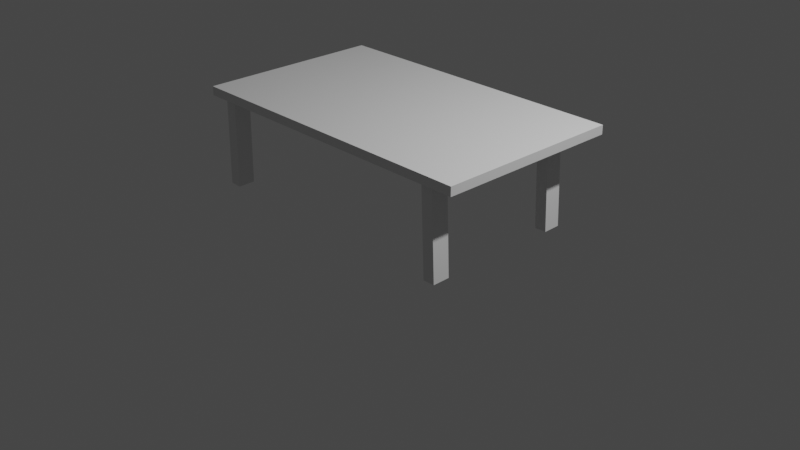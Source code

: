 # Source: table.blend  (saved by Blender 3.5.10; exported with 4.5.12 LTS)
import bpy
from mathutils import Matrix  # noqa: F401  (used for matrix-valued properties, if any)

bpy.ops.wm.read_factory_settings(use_empty=True)
scene = bpy.context.scene
scene.name = 'Scene'

# ---- collections
col_collection = bpy.data.collections.new('Collection'); scene.collection.children.link(col_collection)

# ---- materials (node trees are filled in below, after node groups)
mat_material = bpy.data.materials.new('Material')
mat_material.alpha_threshold = 0.0
mat_material.use_transparent_shadow = False
mat_material.roughness = 0.5
mat_material.line_color = (0.0, 0.0, 0.0, 1.0)

# ---- material node trees
mat_material.use_nodes = True; mat_material.node_tree.nodes.clear()
_N = mat_material.node_tree.nodes; _L = mat_material.node_tree.links
n0 = _N.new('ShaderNodeOutputMaterial'); n0.name = 'Material Output'; n0.location = (300, 300)
n1 = _N.new('ShaderNodeBsdfPrincipled'); n1.name = 'Principled BSDF'; n1.location = (10, 300)
n1.distribution = 'GGX'
n1.subsurface_method = 'RANDOM_WALK_SKIN'
n1.inputs[3].default_value = 1.45
n1.inputs[27].default_value = (0.0, 0.0, 0.0, 1.0)
n1.inputs[28].default_value = 1.0
_L.new(n1.outputs[0], n0.inputs[0])
n0.is_active_output = True

# ---- world
world_world = bpy.data.worlds.new('World'); scene.world = world_world
world_world.use_nodes = True; world_world.node_tree.nodes.clear()
_N = world_world.node_tree.nodes; _L = world_world.node_tree.links
n0 = _N.new('ShaderNodeOutputWorld'); n0.name = 'World Output'; n0.location = (300, 300)
n1 = _N.new('ShaderNodeBackground'); n1.name = 'Background'; n1.location = (10, 300)
n1.inputs[0].default_value = (0.05088, 0.05088, 0.05088, 1.0)
_L.new(n1.outputs[0], n0.inputs[0])
n0.is_active_output = True
world_world.color = (0.05088, 0.05088, 0.05088)
world_world.use_sun_shadow = False
world_world.sun_shadow_jitter_overblur = 0.0

# ---- cameras
cam_camera = bpy.data.cameras.new('Camera')
cam_camera.clip_end = 100.0
cam_camera.ortho_scale = 7.314

# ---- lights
light_light = bpy.data.lights.new('Light', 'POINT')
light_light.transmission_factor = 0.0
light_light.energy = 1000.0
light_light.shadow_soft_size = 0.1
light_light.shadow_maximum_resolution = 0.006
light_light.use_absolute_resolution = True

# ---- meshes
me_cube = bpy.data.meshes.new('Cube')
me_cube.from_pydata([(1.0, 1.0, 1.0), (1.0, 1.0, -1.0), (1.0, -1.0, 1.0), (1.0, -1.0, -1.0), (-1.0, 1.0, 1.0), (-1.0, 1.0, -1.0), (-1.0, -1.0, 1.0), (-1.0, -1.0, -1.0)], [], [(0, 4, 6, 2), (3, 2, 6, 7), (7, 6, 4, 5), (5, 1, 3, 7), (1, 0, 2, 3), (5, 4, 0, 1)])
_uv = me_cube.uv_layers.new(name='UVMap')
_uv.uv.foreach_set('vector', [0.625, 0.5, 0.875, 0.5, 0.875, 0.75, 0.625, 0.75, 0.375, 0.75, 0.625, 0.75, 0.625, 1.0, 0.375, 1.0, 0.375, 0.0, 0.625, 0.0, 0.625, 0.25, 0.375, 0.25, 0.125, 0.5, 0.375, 0.5, 0.375, 0.75, 0.125, 0.75, 0.375, 0.5, 0.625, 0.5, 0.625, 0.75, 0.375, 0.75, 0.375, 0.25, 0.625, 0.25, 0.625, 0.5, 0.375, 0.5])
me_cube.materials.append(mat_material)
me_cube.use_mirror_vertex_groups = False
me_cube.update()
me_cube_004 = bpy.data.meshes.new('Cube.004')
me_cube_004.from_pydata([(-0.1621, -0.1367, -0.3789), (-0.1621, -0.1367, 0.3789), (-0.1621, 0.1367, -0.3789), (-0.1621, 0.1367, 0.3789), (0.1621, -0.1367, -0.3789), (0.1621, -0.1367, 0.3789), (0.1621, 0.1367, -0.3789), (0.1621, 0.1367, 0.3789)], [], [(0, 1, 3, 2), (2, 3, 7, 6), (6, 7, 5, 4), (4, 5, 1, 0), (2, 6, 4, 0), (7, 3, 1, 5)])
_uv = me_cube_004.uv_layers.new(name='UVMap')
_uv.uv.foreach_set('vector', [0.375, 0.0, 0.625, 0.0, 0.625, 0.25, 0.375, 0.25, 0.375, 0.25, 0.625, 0.25, 0.625, 0.5, 0.375, 0.5, 0.375, 0.5, 0.625, 0.5, 0.625, 0.75, 0.375, 0.75, 0.375, 0.75, 0.625, 0.75, 0.625, 1.0, 0.375, 1.0, 0.125, 0.5, 0.375, 0.5, 0.375, 0.75, 0.125, 0.75, 0.625, 0.5, 0.875, 0.5, 0.875, 0.75, 0.625, 0.75])
me_cube_004.update()
me_cube_005 = bpy.data.meshes.new('Cube.005')
me_cube_005.from_pydata([(-0.1621, -0.1367, -0.3789), (-0.1621, -0.1367, 0.3789), (-0.1621, 0.1367, -0.3789), (-0.1621, 0.1367, 0.3789), (0.1621, -0.1367, -0.3789), (0.1621, -0.1367, 0.3789), (0.1621, 0.1367, -0.3789), (0.1621, 0.1367, 0.3789)], [], [(0, 1, 3, 2), (2, 3, 7, 6), (6, 7, 5, 4), (4, 5, 1, 0), (2, 6, 4, 0), (7, 3, 1, 5)])
_uv = me_cube_005.uv_layers.new(name='UVMap')
_uv.uv.foreach_set('vector', [0.375, 0.0, 0.625, 0.0, 0.625, 0.25, 0.375, 0.25, 0.375, 0.25, 0.625, 0.25, 0.625, 0.5, 0.375, 0.5, 0.375, 0.5, 0.625, 0.5, 0.625, 0.75, 0.375, 0.75, 0.375, 0.75, 0.625, 0.75, 0.625, 1.0, 0.375, 1.0, 0.125, 0.5, 0.375, 0.5, 0.375, 0.75, 0.125, 0.75, 0.625, 0.5, 0.875, 0.5, 0.875, 0.75, 0.625, 0.75])
me_cube_005.update()
me_cube_006 = bpy.data.meshes.new('Cube.006')
me_cube_006.from_pydata([(-0.1621, -0.1367, -0.3789), (-0.1621, -0.1367, 0.3789), (-0.1621, 0.1367, -0.3789), (-0.1621, 0.1367, 0.3789), (0.1621, -0.1367, -0.3789), (0.1621, -0.1367, 0.3789), (0.1621, 0.1367, -0.3789), (0.1621, 0.1367, 0.3789)], [], [(0, 1, 3, 2), (2, 3, 7, 6), (6, 7, 5, 4), (4, 5, 1, 0), (2, 6, 4, 0), (7, 3, 1, 5)])
_uv = me_cube_006.uv_layers.new(name='UVMap')
_uv.uv.foreach_set('vector', [0.375, 0.0, 0.625, 0.0, 0.625, 0.25, 0.375, 0.25, 0.375, 0.25, 0.625, 0.25, 0.625, 0.5, 0.375, 0.5, 0.375, 0.5, 0.625, 0.5, 0.625, 0.75, 0.375, 0.75, 0.375, 0.75, 0.625, 0.75, 0.625, 1.0, 0.375, 1.0, 0.125, 0.5, 0.375, 0.5, 0.375, 0.75, 0.125, 0.75, 0.625, 0.5, 0.875, 0.5, 0.875, 0.75, 0.625, 0.75])
me_cube_006.update()
me_cube_007 = bpy.data.meshes.new('Cube.007')
me_cube_007.from_pydata([(-0.1621, -0.1367, -0.3789), (-0.1621, -0.1367, 0.3789), (-0.1621, 0.1367, -0.3789), (-0.1621, 0.1367, 0.3789), (0.1621, -0.1367, -0.3789), (0.1621, -0.1367, 0.3789), (0.1621, 0.1367, -0.3789), (0.1621, 0.1367, 0.3789)], [], [(0, 1, 3, 2), (2, 3, 7, 6), (6, 7, 5, 4), (4, 5, 1, 0), (2, 6, 4, 0), (7, 3, 1, 5)])
_uv = me_cube_007.uv_layers.new(name='UVMap')
_uv.uv.foreach_set('vector', [0.375, 0.0, 0.625, 0.0, 0.625, 0.25, 0.375, 0.25, 0.375, 0.25, 0.625, 0.25, 0.625, 0.5, 0.375, 0.5, 0.375, 0.5, 0.625, 0.5, 0.625, 0.75, 0.375, 0.75, 0.375, 0.75, 0.625, 0.75, 0.625, 1.0, 0.375, 1.0, 0.125, 0.5, 0.375, 0.5, 0.375, 0.75, 0.125, 0.75, 0.625, 0.5, 0.875, 0.5, 0.875, 0.75, 0.625, 0.75])
me_cube_007.update()

# ---- objects
ob_cube = bpy.data.objects.new('Cube', me_cube)
ob_light = bpy.data.objects.new('Light', light_light)
ob_camera = bpy.data.objects.new('Camera', cam_camera)
ob_cube_004 = bpy.data.objects.new('Cube.004', me_cube_004)
ob_cube_001 = bpy.data.objects.new('Cube.001', me_cube_005)
ob_cube_002 = bpy.data.objects.new('Cube.002', me_cube_006)
ob_cube_003 = bpy.data.objects.new('Cube.003', me_cube_007)

# ---- transforms, parenting, visibility, modifiers, constraints
ob_cube.location = (0.0, 0.0, 1.177)
ob_cube.scale = (1.675, 1.0, -0.04729)
ob_cube.lock_rotations_4d = False
ob_cube.empty_display_type = 'ARROWS'
ob_cube.lineart.crease_threshold = 0.0
ob_light.location = (4.076, 1.005, 5.904)
ob_light.rotation_euler = (0.6503, 0.05522, 1.866)
ob_light.lock_rotations_4d = False
ob_light.empty_display_type = 'ARROWS'
ob_light.color = (0.0, 0.0, 0.0, 0.0)
ob_light.lineart.crease_threshold = 0.0
ob_camera.location = (7.359, -6.926, 4.958)
ob_camera.rotation_euler = (1.109, 0.0, 0.8149)
ob_camera.lock_rotations_4d = False
ob_camera.empty_display_type = 'ARROWS'
ob_camera.color = (0.0, 0.0, 0.0, 0.0)
ob_camera.display_type = 'WIRE'
ob_camera.lineart.crease_threshold = 0.0
ob_cube_004.location = (1.345, 0.6615, 0.6948)
ob_cube_004.rotation_euler = (-3.128, -0.0282, -0.0003775)
ob_cube_004.scale = (0.3914, 0.6773, 1.378)
ob_cube_001.location = (-1.456, 0.6615, 0.6948)
ob_cube_001.rotation_euler = (-3.094, 0.03523, -0.001333)
ob_cube_001.scale = (0.3914, 0.6773, 1.378)
ob_cube_002.location = (1.345, -0.8405, 0.6948)
ob_cube_002.rotation_euler = (-3.128, -0.0282, -0.0003775)
ob_cube_002.scale = (0.3914, 0.6773, 1.378)
ob_cube_003.location = (-1.48, -0.8405, 0.6948)
ob_cube_003.rotation_euler = (-3.128, 0.03674, -0.0003776)
ob_cube_003.scale = (0.3914, 0.6773, 1.378)

# ---- collection membership
col_collection.objects.link(ob_cube)
col_collection.objects.link(ob_light)
col_collection.objects.link(ob_camera)
col_collection.objects.link(ob_cube_004)
col_collection.objects.link(ob_cube_001)
col_collection.objects.link(ob_cube_002)
col_collection.objects.link(ob_cube_003)

# ---- scene / render settings (as saved in the file)
scene.camera = ob_camera
scene.frame_start = 1; scene.frame_end = 250; scene.frame_set(1)
scene.render.engine = 'BLENDER_EEVEE_NEXT'
scene.cycles.sampling_pattern = 'TABULATED_SOBOL'
scene.view_settings.view_transform = 'Filmic'
bpy.context.view_layer.update()
